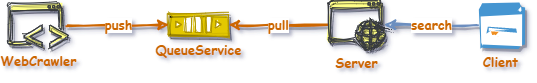

The diagram above was exported from draw.io. Its source (the exported page's mxGraphModel, read from the mxfile embedded in the PNG):
<mxGraphModel dx="892" dy="663" grid="1" gridSize="10" guides="1" tooltips="1" connect="1" arrows="1" fold="1" page="1" pageScale="1" pageWidth="827" pageHeight="1169" math="0" shadow="0">
  <root>
    <mxCell id="3dn0M0mym75tKTMuU3q_-0" />
    <mxCell id="3dn0M0mym75tKTMuU3q_-1" parent="3dn0M0mym75tKTMuU3q_-0" />
    <mxCell id="3dn0M0mym75tKTMuU3q_-5" value="QueueService" style="outlineConnect=0;dashed=0;verticalLabelPosition=bottom;verticalAlign=top;align=center;html=1;shape=mxgraph.aws3.queue;fontFamily=Comic Sans MS;fontStyle=1;fontSize=13;labelBorderColor=none;labelBackgroundColor=none;fillColor=#e3c800;strokeColor=#B09500;shadow=1;sketch=1;fontColor=#CC6600;fillStyle=solid;" parent="3dn0M0mym75tKTMuU3q_-1" vertex="1">
      <mxGeometry x="316" y="113.25" width="60" height="22.5" as="geometry" />
    </mxCell>
    <mxCell id="qU0AhAhZVoedQfFcDOPp-2" value="search" style="edgeStyle=orthogonalEdgeStyle;orthogonalLoop=1;jettySize=auto;html=1;fontFamily=Comic Sans MS;fontSize=13;fontColor=#CC6600;strokeWidth=2;endArrow=classic;endFill=0;gradientColor=#7ea6e0;fillColor=#dae8fc;strokeColor=#6c8ebf;shadow=1;sketch=1;rounded=0;fontStyle=1" parent="3dn0M0mym75tKTMuU3q_-1" source="3dn0M0mym75tKTMuU3q_-6" target="3dn0M0mym75tKTMuU3q_-10" edge="1">
      <mxGeometry relative="1" as="geometry" />
    </mxCell>
    <mxCell id="3dn0M0mym75tKTMuU3q_-6" value="Client" style="shadow=1;dashed=0;html=1;strokeColor=none;fillColor=#4495D1;labelPosition=center;verticalLabelPosition=bottom;verticalAlign=top;align=center;outlineConnect=0;shape=mxgraph.veeam.2d.web_console;fontFamily=Comic Sans MS;fontStyle=1;fontSize=13;labelBorderColor=none;labelBackgroundColor=none;fontColor=#CC6600;sketch=1;fillStyle=solid;" parent="3dn0M0mym75tKTMuU3q_-1" vertex="1">
      <mxGeometry x="626" y="102.89999999999992" width="44.8" height="44.8" as="geometry" />
    </mxCell>
    <mxCell id="qU0AhAhZVoedQfFcDOPp-1" value="pull" style="edgeStyle=orthogonalEdgeStyle;rounded=0;orthogonalLoop=1;jettySize=auto;html=1;fontFamily=Comic Sans MS;fontSize=13;fontColor=#CC6600;endArrow=classic;endFill=0;strokeWidth=2;fillColor=#ffcd28;shadow=1;sketch=1;fontStyle=1;gradientColor=#ffa500;strokeColor=#CC6600;" parent="3dn0M0mym75tKTMuU3q_-1" source="3dn0M0mym75tKTMuU3q_-10" target="3dn0M0mym75tKTMuU3q_-5" edge="1">
      <mxGeometry relative="1" as="geometry" />
    </mxCell>
    <mxCell id="3dn0M0mym75tKTMuU3q_-10" value="Server" style="pointerEvents=1;shadow=1;dashed=0;html=1;fillColor=#ffff88;labelPosition=center;verticalLabelPosition=bottom;verticalAlign=top;outlineConnect=0;align=center;shape=mxgraph.office.concepts.application_web;fontFamily=Comic Sans MS;fontStyle=1;fontSize=13;labelBorderColor=none;labelBackgroundColor=none;strokeColor=#36393d;sketch=1;fontColor=#CC6600;fillStyle=solid;" parent="3dn0M0mym75tKTMuU3q_-1" vertex="1">
      <mxGeometry x="476" y="100" width="56" height="49" as="geometry" />
    </mxCell>
    <mxCell id="qU0AhAhZVoedQfFcDOPp-0" value="push" style="edgeStyle=orthogonalEdgeStyle;rounded=0;orthogonalLoop=1;jettySize=auto;html=1;fontFamily=Comic Sans MS;fontSize=13;fontColor=#CC6600;endArrow=classic;endFill=0;fillColor=#ffcd28;strokeWidth=2;shadow=1;sketch=1;fontStyle=1;gradientColor=#ffa500;strokeColor=#CC6600;" parent="3dn0M0mym75tKTMuU3q_-1" source="3dn0M0mym75tKTMuU3q_-11" target="3dn0M0mym75tKTMuU3q_-5" edge="1">
      <mxGeometry relative="1" as="geometry" />
    </mxCell>
    <mxCell id="3dn0M0mym75tKTMuU3q_-11" value="WebCrawler" style="pointerEvents=1;shadow=1;dashed=0;html=1;fillColor=#ffff88;labelPosition=center;verticalLabelPosition=bottom;verticalAlign=top;outlineConnect=0;align=center;shape=mxgraph.office.concepts.application_hybrid;fontFamily=Comic Sans MS;fontStyle=1;fontSize=13;labelBorderColor=none;labelBackgroundColor=none;strokeColor=#36393d;sketch=1;fontColor=#CC6600;fillStyle=solid;" parent="3dn0M0mym75tKTMuU3q_-1" vertex="1">
      <mxGeometry x="156" y="102.89999999999998" width="59" height="44" as="geometry" />
    </mxCell>
  </root>
</mxGraphModel>